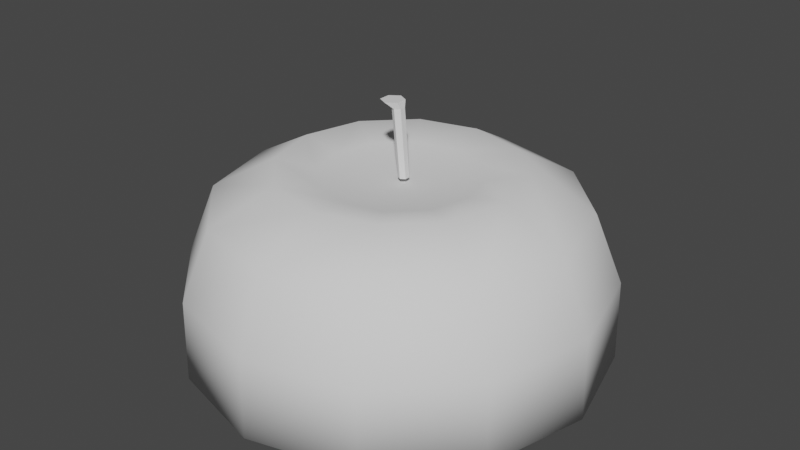 # Source: ORANGE_section_up.blend  (saved by Blender 2.82.7; exported with 4.5.12 LTS)
import bpy
from mathutils import Matrix  # noqa: F401  (used for matrix-valued properties, if any)

bpy.ops.wm.read_factory_settings(use_empty=True)
scene = bpy.context.scene
scene.name = 'Scene'

# ---- collections
col_collection = bpy.data.collections.new('Collection'); scene.collection.children.link(col_collection)

# ---- world
world_world = bpy.data.worlds.new('World'); scene.world = world_world
world_world.use_nodes = True; world_world.node_tree.nodes.clear()
_N = world_world.node_tree.nodes; _L = world_world.node_tree.links
n0 = _N.new('ShaderNodeOutputWorld'); n0.name = 'World Output'; n0.location = (300, 300)
n1 = _N.new('ShaderNodeBackground'); n1.name = 'Background'; n1.location = (10, 300)
n1.inputs[0].default_value = (0.05088, 0.05088, 0.05088, 1.0)
_L.new(n1.outputs[0], n0.inputs[0])
n0.is_active_output = True
world_world.color = (0.05088, 0.05088, 0.05088)
world_world.use_sun_shadow = False
world_world.sun_shadow_jitter_overblur = 0.0

# ---- meshes
me_cylinder = bpy.data.meshes.new('Cylinder')
me_cylinder.from_pydata([(3.099e-10, 1.031, 0.009066), (0.5156, 0.893, 0.009066), (0.893, 0.5156, 0.009066), (1.031, -4.074e-08, 0.009066), (0.893, -0.5156, 0.009066), (0.5156, -0.893, 0.009066), (1.56e-07, -1.031, 0.009066), (-0.5156, -0.893, 0.009066), (-0.893, -0.5156, 0.009066), (-1.031, -4.751e-07, 0.009066), (-0.893, 0.5156, 0.009066), (-0.5156, 0.893, 0.009066), (0.5119, 0.8866, 0.4107), (1.638e-10, 1.024, 0.4107), (0.8866, 0.5119, 0.4107), (1.024, -4.152e-08, 0.4107), (0.8866, -0.5119, 0.4107), (0.5119, -0.8866, 0.4107), (1.547e-07, -1.024, 0.4107), (-0.5119, -0.8866, 0.4107), (-0.8866, -0.5119, 0.4107), (-1.024, -4.727e-07, 0.4107), (-0.8866, 0.5119, 0.4107), (-0.5119, 0.8866, 0.4107), (0.4445, 0.7699, 0.7494), (-8e-11, 0.8889, 0.7494), (0.7699, 0.4445, 0.7494), (0.8889, -5.461e-08, 0.7494), (0.7699, -0.4445, 0.7494), (0.4445, -0.7699, 0.7494), (1.341e-07, -0.8889, 0.7494), (-0.4445, -0.7699, 0.7494), (-0.7699, -0.4445, 0.7494), (-0.8889, -4.29e-07, 0.7494), (-0.7699, 0.4445, 0.7494), (-0.4445, 0.7699, 0.7494), (0.2919, 0.5056, 0.9148), (-4.655e-09, 0.5838, 0.9148), (0.5056, 0.2919, 0.9148), (0.5838, -8.361e-08, 0.9148), (0.5056, -0.2919, 0.9148), (0.2919, -0.5056, 0.9148), (8.349e-08, -0.5838, 0.9148), (-0.2919, -0.5056, 0.9148), (-0.5056, -0.2919, 0.9148), (-0.5838, -3.295e-07, 0.9148), (-0.5056, 0.2919, 0.9148), (-0.2919, 0.5056, 0.9148), (0.1915, 0.3317, 0.8754), (-9.887e-09, 0.383, 0.8754), (0.3317, 0.1915, 0.8754), (0.383, -1.078e-07, 0.8754), (0.3317, -0.1915, 0.8754), (0.1915, -0.3317, 0.8754), (4.794e-08, -0.383, 0.8754), (-0.1915, -0.3317, 0.8754), (-0.3317, -0.1915, 0.8754), (-0.383, -2.691e-07, 0.8754), (-0.3317, 0.1915, 0.8754), (-0.1915, 0.3317, 0.8754), (-2.235e-08, -1.378e-07, 0.841), (1.725e-08, -1.44e-07, 0.009066), (-0.04124, 0.05667, 1.227), (0.007793, 0.02833, 1.229), (0.02131, 0.02624, 0.8684), (-0.009916, 0.02984, 1.196), (0.04402, 0.01312, 0.8693), (0.01591, 0.01492, 1.197), (0.04402, -0.01312, 0.8693), (0.01591, -0.01492, 1.197), (0.02131, -0.02624, 0.8684), (-0.009916, -0.02984, 1.196), (-0.001399, -0.01312, 0.8675), (-0.03574, -0.01492, 1.195), (-0.001399, 0.01312, 0.8675), (-0.03574, 0.01492, 1.195), (0.007793, -0.02833, 1.229), (-0.04124, -0.05667, 1.227), (-0.09028, -0.02833, 1.225), (-0.09028, 0.02833, 1.225)], [], [(4, 3, 15, 16), (15, 14, 26, 27), (0, 11, 23, 13), (1, 0, 13, 12), (3, 2, 14, 15), (11, 10, 22, 23), (2, 1, 12, 14), (10, 9, 21, 22), (9, 8, 20, 21), (8, 7, 19, 20), (7, 6, 18, 19), (6, 5, 17, 18), (5, 4, 16, 17), (27, 26, 38, 39), (22, 21, 33, 34), (19, 18, 30, 31), (16, 15, 27, 28), (23, 22, 34, 35), (12, 13, 25, 24), (20, 19, 31, 32), (17, 16, 28, 29), (13, 23, 35, 25), (14, 12, 24, 26), (21, 20, 32, 33), (18, 17, 29, 30), (42, 41, 53, 54), (34, 33, 45, 46), (31, 30, 42, 43), (28, 27, 39, 40), (35, 34, 46, 47), (24, 25, 37, 36), (32, 31, 43, 44), (29, 28, 40, 41), (25, 35, 47, 37), (26, 24, 36, 38), (33, 32, 44, 45), (30, 29, 41, 42), (54, 53, 60), (39, 38, 50, 51), (46, 45, 57, 58), (43, 42, 54, 55), (40, 39, 51, 52), (47, 46, 58, 59), (36, 37, 49, 48), (44, 43, 55, 56), (41, 40, 52, 53), (37, 47, 59, 49), (38, 36, 48, 50), (45, 44, 56, 57), (51, 50, 60), (58, 57, 60), (55, 54, 60), (52, 51, 60), (59, 58, 60), (48, 49, 60), (56, 55, 60), (53, 52, 60), (49, 59, 60), (50, 48, 60), (57, 56, 60), (9, 10, 61), (1, 2, 61), (10, 11, 61), (2, 3, 61), (0, 1, 61), (11, 0, 61), (3, 4, 61), (4, 5, 61), (5, 6, 61), (6, 7, 61), (7, 8, 61), (8, 9, 61), (67, 65, 62, 63), (64, 65, 67, 66), (65, 75, 79, 62), (66, 67, 69, 68), (69, 67, 63, 76), (68, 69, 71, 70), (75, 73, 78, 79), (70, 71, 73, 72), (73, 71, 77, 78), (63, 62, 79, 78, 77, 76), (72, 73, 75, 74), (71, 69, 76, 77), (74, 75, 65, 64), (64, 66, 68, 70, 72, 74)])
me_cylinder.polygons.foreach_set('use_smooth', [1, 1, 1, 1, 1, 1, 1, 1, 1, 1, 1, 1, 1, 1, 1, 1, 1, 1, 1, 1, 1, 1, 1, 1, 1, 1, 1, 1, 1, 1, 1, 1, 1, 1, 1, 1, 1, 1, 1, 1, 1, 1, 1, 1, 1, 1, 1, 1, 1, 1, 1, 1, 1, 1, 1, 1, 1, 1, 1, 1, 1, 1, 1, 1, 1, 1, 1, 1, 1, 1, 1, 1, 0, 0, 0, 0, 0, 0, 0, 0, 0, 0, 0, 0, 0, 0])
_uv = me_cylinder.uv_layers.new(name='UVMap')
_uv.uv.foreach_set('vector', [0.7714, 0.9773, 0.6567, 0.978, 0.6685, 0.899, 0.7603, 0.9004, 0.6685, 0.899, 0.5799, 0.868, 0.6097, 0.8122, 0.678, 0.8388, 0.8391, 0.6482, 0.7662, 0.5689, 0.8266, 0.5213, 0.8985, 0.593, 0.4415, 0.8728, 0.3558, 0.7767, 0.4311, 0.7148, 0.5009, 0.8072, 0.6567, 0.978, 0.5432, 0.9427, 0.5799, 0.868, 0.6685, 0.899, 0.7662, 0.5689, 0.7061, 0.4758, 0.7764, 0.4427, 0.8266, 0.5213, 0.5432, 0.9427, 0.4415, 0.8728, 0.5009, 0.8072, 0.5799, 0.868, 0.7061, 0.4758, 0.6719, 0.3662, 0.751, 0.3545, 0.7764, 0.4427, 0.6719, 0.3662, 0.6727, 0.2473, 0.7548, 0.2608, 0.751, 0.3545, 0.6727, 0.2473, 0.7101, 0.1297, 0.7901, 0.1675, 0.7548, 0.2608, 0.7101, 0.1297, 0.7771, 0.01982, 0.8582, 0.07376, 0.7901, 0.1675, 0.9751, 0.9001, 0.878, 0.9468, 0.85, 0.8751, 0.9396, 0.8272, 0.878, 0.9468, 0.7714, 0.9773, 0.7603, 0.9004, 0.85, 0.8751, 0.678, 0.8388, 0.6097, 0.8122, 0.6411, 0.7633, 0.6888, 0.7834, 0.7764, 0.4427, 0.751, 0.3545, 0.8113, 0.3461, 0.831, 0.4157, 0.7901, 0.1675, 0.8582, 0.07376, 0.9168, 0.1359, 0.8502, 0.202, 0.7603, 0.9004, 0.6685, 0.899, 0.678, 0.8388, 0.7503, 0.8403, 0.8266, 0.5213, 0.7764, 0.4427, 0.831, 0.4157, 0.8743, 0.478, 0.5009, 0.8072, 0.4311, 0.7148, 0.5075, 0.6768, 0.5514, 0.7597, 0.7548, 0.2608, 0.7901, 0.1675, 0.8502, 0.202, 0.8169, 0.2731, 0.85, 0.8751, 0.7603, 0.9004, 0.7503, 0.8403, 0.8225, 0.817, 0.8985, 0.593, 0.8266, 0.5213, 0.8743, 0.478, 0.945, 0.5323, 0.5799, 0.868, 0.5009, 0.8072, 0.5514, 0.7597, 0.6097, 0.8122, 0.751, 0.3545, 0.7548, 0.2608, 0.8169, 0.2731, 0.8113, 0.3461, 0.9396, 0.8272, 0.85, 0.8751, 0.8225, 0.817, 0.895, 0.7651, 0.834, 0.7179, 0.7906, 0.7626, 0.767, 0.7305, 0.7928, 0.697, 0.831, 0.4157, 0.8113, 0.3461, 0.8675, 0.3404, 0.8824, 0.3897, 0.8502, 0.202, 0.9168, 0.1359, 0.9503, 0.2053, 0.8999, 0.241, 0.7503, 0.8403, 0.678, 0.8388, 0.6888, 0.7834, 0.7404, 0.7835, 0.8743, 0.478, 0.831, 0.4157, 0.8824, 0.3897, 0.917, 0.4317, 0.5514, 0.7597, 0.5075, 0.6768, 0.5837, 0.6649, 0.6032, 0.7235, 0.8169, 0.2731, 0.8502, 0.202, 0.8999, 0.241, 0.8729, 0.2888, 0.8225, 0.817, 0.7503, 0.8403, 0.7404, 0.7835, 0.7906, 0.7626, 0.945, 0.5323, 0.8743, 0.478, 0.917, 0.4317, 0.9724, 0.4602, 0.6097, 0.8122, 0.5514, 0.7597, 0.6032, 0.7235, 0.6411, 0.7633, 0.8113, 0.3461, 0.8169, 0.2731, 0.8729, 0.2888, 0.8675, 0.3404, 0.895, 0.7651, 0.8225, 0.817, 0.7906, 0.7626, 0.834, 0.7179, 0.7928, 0.697, 0.767, 0.7305, 0.7115, 0.6723, 0.6888, 0.7834, 0.6411, 0.7633, 0.6627, 0.7334, 0.6962, 0.7482, 0.8824, 0.3897, 0.8675, 0.3404, 0.9033, 0.3372, 0.9147, 0.3719, 0.8999, 0.241, 0.9503, 0.2053, 0.9638, 0.2478, 0.9282, 0.2686, 0.7404, 0.7835, 0.6888, 0.7834, 0.6962, 0.7482, 0.7327, 0.7474, 0.917, 0.4317, 0.8824, 0.3897, 0.9147, 0.3719, 0.9409, 0.3998, 0.6032, 0.7235, 0.5837, 0.6649, 0.6283, 0.6643, 0.6378, 0.7044, 0.8729, 0.2888, 0.8999, 0.241, 0.9282, 0.2686, 0.9077, 0.3009, 0.7906, 0.7626, 0.7404, 0.7835, 0.7327, 0.7474, 0.767, 0.7305, 0.9724, 0.4602, 0.917, 0.4317, 0.9409, 0.3998, 0.9804, 0.4147, 0.6411, 0.7633, 0.6032, 0.7235, 0.6378, 0.7044, 0.6627, 0.7334, 0.8675, 0.3404, 0.8729, 0.2888, 0.9077, 0.3009, 0.9033, 0.3372, 0.6962, 0.7482, 0.6627, 0.7334, 0.7115, 0.6723, 0.9147, 0.3719, 0.9033, 0.3372, 0.9804, 0.3297, 0.9282, 0.2686, 0.9638, 0.2478, 0.9804, 0.3297, 0.7327, 0.7474, 0.6962, 0.7482, 0.7115, 0.6723, 0.9409, 0.3998, 0.9147, 0.3719, 0.9804, 0.3297, 0.6378, 0.7044, 0.6283, 0.6643, 0.7115, 0.6723, 0.9077, 0.3009, 0.9282, 0.2686, 0.9804, 0.3297, 0.767, 0.7305, 0.7327, 0.7474, 0.7115, 0.6723, 0.9804, 0.4147, 0.9409, 0.3998, 0.9804, 0.3297, 0.6627, 0.7334, 0.6378, 0.7044, 0.7115, 0.6723, 0.9033, 0.3372, 0.9077, 0.3009, 0.9804, 0.3297, 0.5918, 0.3778, 0.5161, 0.5089, 0.3092, 0.302, 0.1023, 0.5089, 0.02653, 0.3778, 0.3092, 0.302, 0.5161, 0.5089, 0.3849, 0.5847, 0.3092, 0.302, 0.02653, 0.3778, 0.02653, 0.2263, 0.3092, 0.302, 0.2334, 0.5847, 0.1023, 0.5089, 0.3092, 0.302, 0.3849, 0.5847, 0.2334, 0.5847, 0.3092, 0.302, 0.02653, 0.2263, 0.1023, 0.09514, 0.3092, 0.302, 0.1023, 0.09514, 0.2334, 0.0194, 0.3092, 0.302, 0.2334, 0.0194, 0.3849, 0.0194, 0.3092, 0.302, 0.3849, 0.0194, 0.5161, 0.09514, 0.3092, 0.302, 0.5161, 0.09514, 0.5918, 0.2263, 0.3092, 0.302, 0.5918, 0.2263, 0.5918, 0.3778, 0.3092, 0.302, 0.05584, 0.9276, 0.05341, 0.9329, 0.04442, 0.932, 0.05074, 0.9265, 0.1182, 0.9363, 0.05341, 0.9329, 0.05584, 0.9276, 0.1187, 0.9313, 0.05341, 0.9329, 0.05152, 0.9391, 0.04012, 0.9373, 0.04442, 0.932, 0.1187, 0.96, 0.05593, 0.9633, 0.05456, 0.9579, 0.1185, 0.955, 0.05456, 0.9579, 0.05593, 0.9633, 0.05117, 0.9671, 0.04845, 0.9577, 0.1185, 0.955, 0.05456, 0.9579, 0.05263, 0.9519, 0.1181, 0.95, 0.05152, 0.9391, 0.05158, 0.9454, 0.03951, 0.9446, 0.04012, 0.9373, 0.1181, 0.95, 0.05263, 0.9519, 0.05158, 0.9454, 0.1178, 0.9454, 0.05158, 0.9454, 0.05263, 0.9519, 0.0431, 0.9512, 0.03951, 0.9446, 0.07574, 0.8942, 0.06632, 0.8887, 0.06632, 0.8779, 0.07574, 0.8724, 0.08516, 0.8779, 0.08516, 0.8887, 0.1178, 0.9454, 0.05158, 0.9454, 0.05152, 0.9391, 0.1179, 0.9409, 0.05263, 0.9519, 0.05456, 0.9579, 0.04845, 0.9577, 0.0431, 0.9512, 0.1179, 0.9409, 0.05152, 0.9391, 0.05341, 0.9329, 0.1182, 0.9363, 0.1593, 0.9537, 0.1549, 0.9512, 0.1549, 0.9462, 0.1593, 0.9437, 0.1636, 0.9462, 0.1636, 0.9512])
me_cylinder.use_remesh_fix_poles = True
me_cylinder.use_remesh_preserve_attributes = False
me_cylinder.use_mirror_vertex_groups = False
me_cylinder.update()

# ---- objects
ob_cylinder = bpy.data.objects.new('Cylinder', me_cylinder)

# ---- transforms, parenting, visibility, modifiers, constraints
ob_cylinder.location = (0.0, 0.0, 0.0)
ob_cylinder.lineart.crease_threshold = 0.0

# ---- collection membership
col_collection.objects.link(ob_cylinder)

# ---- scene / render settings (as saved in the file)
scene.frame_start = 1; scene.frame_end = 250; scene.frame_set(1)
scene.render.engine = 'BLENDER_EEVEE_NEXT'
scene.cycles.use_denoising = False
scene.cycles.samples = 128
scene.cycles.sampling_pattern = 'TABULATED_SOBOL'
scene.cycles.use_adaptive_sampling = False
scene.cycles.use_light_tree = False
scene.view_settings.view_transform = 'Filmic'
bpy.context.view_layer.update()

# ---- added for rendering (the .blend has no active camera and no usable light): camera, sun
cam_auto = bpy.data.cameras.new('AutoCamera')
cam_auto.lens = 50.0
cam_auto.sensor_width = 36.0
cam_auto.clip_end = 1000.0
ob_auto_camera = bpy.data.objects.new('AutoCamera', cam_auto)
scene.collection.objects.link(ob_auto_camera)
ob_auto_camera.location = (2.92493, -3.50992, 2.95873)
ob_auto_camera.rotation_euler = (1.09748, -7.21219e-08, 0.694738)
scene.camera = ob_auto_camera
light_auto_sun = bpy.data.lights.new('AutoSun', 'SUN')
light_auto_sun.energy = 3.0
light_auto_sun.angle = 0.0523599
ob_auto_sun = bpy.data.objects.new('AutoSun', light_auto_sun)
scene.collection.objects.link(ob_auto_sun)
ob_auto_sun.rotation_euler = (0.872665, 0.174533, 0.523599)
bpy.context.view_layer.update()
